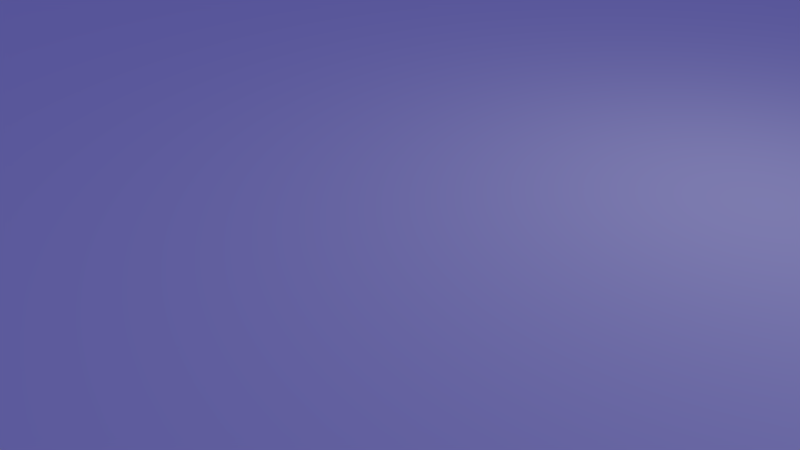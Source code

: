# Source: U_Cup.blend  (saved by Blender 2.76.0; exported with 4.5.12 LTS)
import bpy
from mathutils import Matrix  # noqa: F401  (used for matrix-valued properties, if any)

bpy.ops.wm.read_factory_settings(use_empty=True)
scene = bpy.context.scene
scene.name = 'Scene'

# ---- collections
col_collection_1 = bpy.data.collections.new('Collection 1'); scene.collection.children.link(col_collection_1)

# ---- world
world_world = bpy.data.worlds.new('World'); scene.world = world_world
world_world.color = (0.1131, 0.107, 0.3931)
world_world.use_sun_shadow = False
world_world.sun_shadow_jitter_overblur = 0.0
world_world.cycles.sampling_method = 'MANUAL'
world_world.cycles.sample_map_resolution = 256
world_world.light_settings.ao_factor = 0.4

# ---- cameras
cam_camera = bpy.data.cameras.new('Camera')
cam_camera.clip_end = 100.0
cam_camera.lens = 35.0
cam_camera.sensor_width = 32.0
cam_camera.sensor_height = 18.0
cam_camera.ortho_scale = 7.314
cam_camera.dof.focus_distance = 0.0
cam_camera.dof.aperture_fstop = 128.0

# ---- lights
light_lamp = bpy.data.lights.new('Lamp', 'POINT')
light_lamp.transmission_factor = 0.0
light_lamp.cutoff_distance = 30.0
light_lamp.energy = 100.0
light_lamp.shadow_buffer_clip_start = 1.001
light_lamp.shadow_soft_size = 0.1
light_lamp.shadow_maximum_resolution = 0.006
light_lamp.use_absolute_resolution = True
light_lamp.cycles.use_multiple_importance_sampling = False

# ---- meshes
me_cylinder_002 = bpy.data.meshes.new('Cylinder.002')
me_cylinder_002.from_pydata([(0.0, 1.0, -1.0), (0.0, 1.0, 1.0), (0.04907, 0.9988, -1.0), (0.04907, 0.9988, 1.0), (0.09802, 0.9952, -1.0), (0.09802, 0.9952, 1.0), (0.1467, 0.9892, -1.0), (0.1467, 0.9892, 1.0), (0.1951, 0.9808, -1.0), (0.1951, 0.9808, 1.0), (0.243, 0.97, -1.0), (0.243, 0.97, 1.0), (0.2903, 0.9569, -1.0), (0.2903, 0.9569, 1.0), (0.3369, 0.9415, -1.0), (0.3369, 0.9415, 1.0), (0.3827, 0.9239, -1.0), (0.3827, 0.9239, 1.0), (0.4276, 0.904, -1.0), (0.4276, 0.904, 1.0), (0.4714, 0.8819, -1.0), (0.4714, 0.8819, 1.0), (0.5141, 0.8577, -1.0), (0.5141, 0.8577, 1.0), (0.5556, 0.8315, -1.0), (0.5556, 0.8315, 1.0), (0.5957, 0.8032, -1.0), (0.5957, 0.8032, 1.0), (0.6344, 0.773, -1.0), (0.6344, 0.773, 1.0), (0.6716, 0.741, -1.0), (0.6716, 0.741, 1.0), (0.7071, 0.7071, -1.0), (0.7071, 0.7071, 1.0), (0.741, 0.6716, -1.0), (0.741, 0.6716, 1.0), (0.773, 0.6344, -1.0), (0.773, 0.6344, 1.0), (0.8032, 0.5957, -1.0), (0.8032, 0.5957, 1.0), (0.8315, 0.5556, -1.0), (0.8315, 0.5556, 1.0), (0.8577, 0.5141, -1.0), (0.8577, 0.5141, 1.0), (0.8819, 0.4714, -1.0), (0.8819, 0.4714, 1.0), (0.904, 0.4276, -1.0), (0.904, 0.4276, 1.0), (0.9239, 0.3827, -1.0), (0.9239, 0.3827, 1.0), (0.9415, 0.3369, -1.0), (0.9415, 0.3369, 1.0), (0.9569, 0.2903, -1.0), (0.9569, 0.2903, 1.0), (0.97, 0.243, -1.0), (0.97, 0.243, 1.0), (0.9808, 0.1951, -1.0), (0.9808, 0.1951, 1.0), (0.9892, 0.1467, -1.0), (0.9892, 0.1467, 1.0), (0.9952, 0.09802, -1.0), (0.9952, 0.09802, 1.0), (0.9988, 0.04907, -1.0), (0.9988, 0.04907, 1.0), (1.0, -4.013e-07, -1.0), (1.0, -4.013e-07, 1.0), (0.9988, -0.04907, -1.0), (0.9988, -0.04907, 1.0), (0.9952, -0.09802, -1.0), (0.9952, -0.09802, 1.0), (0.9892, -0.1467, -1.0), (0.9892, -0.1467, 1.0), (0.9808, -0.1951, -1.0), (0.9808, -0.1951, 1.0), (0.97, -0.243, -1.0), (0.97, -0.243, 1.0), (0.9569, -0.2903, -1.0), (0.9569, -0.2903, 1.0), (0.9415, -0.3369, -1.0), (0.9415, -0.3369, 1.0), (0.9239, -0.3827, -1.0), (0.9239, -0.3827, 1.0), (0.904, -0.4276, -1.0), (0.904, -0.4276, 1.0), (0.8819, -0.4714, -1.0), (0.8819, -0.4714, 1.0), (0.8577, -0.5141, -1.0), (0.8577, -0.5141, 1.0), (0.8315, -0.5556, -1.0), (0.8315, -0.5556, 1.0), (0.8032, -0.5957, -1.0), (0.8032, -0.5957, 1.0), (0.773, -0.6344, -1.0), (0.773, -0.6344, 1.0), (0.741, -0.6716, -1.0), (0.741, -0.6716, 1.0), (0.7071, -0.7071, -1.0), (0.7071, -0.7071, 1.0), (0.6716, -0.741, -1.0), (0.6716, -0.741, 1.0), (0.6344, -0.773, -1.0), (0.6344, -0.773, 1.0), (0.5957, -0.8032, -1.0), (0.5957, -0.8032, 1.0), (0.5556, -0.8315, -1.0), (0.5556, -0.8315, 1.0), (0.5141, -0.8577, -1.0), (0.5141, -0.8577, 1.0), (0.4714, -0.8819, -1.0), (0.4714, -0.8819, 1.0), (0.4276, -0.904, -1.0), (0.4276, -0.904, 1.0), (0.3827, -0.9239, -1.0), (0.3827, -0.9239, 1.0), (0.3369, -0.9415, -1.0), (0.3369, -0.9415, 1.0), (0.2903, -0.9569, -1.0), (0.2903, -0.9569, 1.0), (0.243, -0.97, -1.0), (0.243, -0.97, 1.0), (0.1951, -0.9808, -1.0), (0.1951, -0.9808, 1.0), (0.1467, -0.9892, -1.0), (0.1467, -0.9892, 1.0), (0.09802, -0.9952, -1.0), (0.09802, -0.9952, 1.0), (0.04907, -0.9988, -1.0), (0.04907, -0.9988, 1.0), (1.82e-06, -1.0, -1.0), (1.82e-06, -1.0, 1.0), (-0.04907, -0.9988, -1.0), (-0.04907, -0.9988, 1.0), (-0.09802, -0.9952, -1.0), (-0.09802, -0.9952, 1.0), (-0.1467, -0.9892, -1.0), (-0.1467, -0.9892, 1.0), (-0.1951, -0.9808, -1.0), (-0.1951, -0.9808, 1.0), (-0.243, -0.97, -1.0), (-0.243, -0.97, 1.0), (-0.2903, -0.9569, -1.0), (-0.2903, -0.9569, 1.0), (-0.3369, -0.9415, -1.0), (-0.3369, -0.9415, 1.0), (-0.3827, -0.9239, -1.0), (-0.3827, -0.9239, 1.0), (-0.4276, -0.904, -1.0), (-0.4276, -0.904, 1.0), (-0.4714, -0.8819, -1.0), (-0.4714, -0.8819, 1.0), (-0.5141, -0.8577, -1.0), (-0.5141, -0.8577, 1.0), (-0.5556, -0.8315, -1.0), (-0.5556, -0.8315, 1.0), (-0.5957, -0.8032, -1.0), (-0.5957, -0.8032, 1.0), (-0.6344, -0.773, -1.0), (-0.6344, -0.773, 1.0), (-0.6716, -0.741, -1.0), (-0.6716, -0.741, 1.0), (-0.7071, -0.7071, -1.0), (-0.7071, -0.7071, 1.0), (-0.7409, -0.6716, -1.0), (-0.7409, -0.6716, 1.0), (-0.773, -0.6344, -1.0), (-0.773, -0.6344, 1.0), (-0.8032, -0.5957, -1.0), (-0.8032, -0.5957, 1.0), (-0.8315, -0.5556, -1.0), (-0.8315, -0.5556, 1.0), (-0.8577, -0.5141, -1.0), (-0.8577, -0.5141, 1.0), (-0.8819, -0.4714, -1.0), (-0.8819, -0.4714, 1.0), (-0.904, -0.4276, -1.0), (-0.904, -0.4276, 1.0), (-0.9239, -0.3827, -1.0), (-0.9239, -0.3827, 1.0), (-0.9415, -0.3369, -1.0), (-0.9415, -0.3369, 1.0), (-0.9569, -0.2903, -1.0), (-0.9569, -0.2903, 1.0), (-0.97, -0.243, -1.0), (-0.97, -0.243, 1.0), (-0.9808, -0.1951, -1.0), (-0.9808, -0.1951, 1.0), (-0.9892, -0.1467, -1.0), (-0.9892, -0.1467, 1.0), (-0.9952, -0.09802, -1.0), (-0.9952, -0.09802, 1.0), (-0.9988, -0.04907, -1.0), (-0.9988, -0.04907, 1.0), (-1.0, -1.419e-06, -1.0), (-1.0, -1.419e-06, 1.0), (-0.9988, 0.04907, -1.0), (-0.9988, 0.04907, 1.0), (-0.9952, 0.09802, -1.0), (-0.9952, 0.09802, 1.0), (-0.9892, 0.1467, -1.0), (-0.9892, 0.1467, 1.0), (-0.9808, 0.1951, -1.0), (-0.9808, 0.1951, 1.0), (-0.97, 0.243, -1.0), (-0.97, 0.243, 1.0), (-0.9569, 0.2903, -1.0), (-0.9569, 0.2903, 1.0), (-0.9415, 0.3369, -1.0), (-0.9415, 0.3369, 1.0), (-0.9239, 0.3827, -1.0), (-0.9239, 0.3827, 1.0), (-0.904, 0.4276, -1.0), (-0.904, 0.4276, 1.0), (-0.8819, 0.4714, -1.0), (-0.8819, 0.4714, 1.0), (-0.8577, 0.5141, -1.0), (-0.8577, 0.5141, 1.0), (-0.8315, 0.5556, -1.0), (-0.8315, 0.5556, 1.0), (-0.8032, 0.5957, -1.0), (-0.8032, 0.5957, 1.0), (-0.773, 0.6344, -1.0), (-0.773, 0.6344, 1.0), (-0.741, 0.6716, -1.0), (-0.741, 0.6716, 1.0), (-0.7071, 0.7071, -1.0), (-0.7071, 0.7071, 1.0), (-0.6716, 0.741, -1.0), (-0.6716, 0.741, 1.0), (-0.6344, 0.773, -1.0), (-0.6344, 0.773, 1.0), (-0.5957, 0.8032, -1.0), (-0.5957, 0.8032, 1.0), (-0.5556, 0.8315, -1.0), (-0.5556, 0.8315, 1.0), (-0.5141, 0.8577, -1.0), (-0.5141, 0.8577, 1.0), (-0.4714, 0.8819, -1.0), (-0.4714, 0.8819, 1.0), (-0.4276, 0.904, -1.0), (-0.4276, 0.904, 1.0), (-0.3827, 0.9239, -1.0), (-0.3827, 0.9239, 1.0), (-0.3369, 0.9415, -1.0), (-0.3369, 0.9415, 1.0), (-0.2903, 0.9569, -1.0), (-0.2903, 0.9569, 1.0), (-0.243, 0.97, -1.0), (-0.243, 0.97, 1.0), (-0.1951, 0.9808, -1.0), (-0.1951, 0.9808, 1.0), (-0.1467, 0.9892, -1.0), (-0.1467, 0.9892, 1.0), (-0.09801, 0.9952, -1.0), (-0.09801, 0.9952, 1.0), (-0.04906, 0.9988, -1.0), (-0.04906, 0.9988, 1.0)], [], [(0, 1, 3, 2), (2, 3, 5, 4), (4, 5, 7, 6), (6, 7, 9, 8), (8, 9, 11, 10), (10, 11, 13, 12), (12, 13, 15, 14), (14, 15, 17, 16), (16, 17, 19, 18), (18, 19, 21, 20), (20, 21, 23, 22), (22, 23, 25, 24), (24, 25, 27, 26), (26, 27, 29, 28), (28, 29, 31, 30), (30, 31, 33, 32), (32, 33, 35, 34), (34, 35, 37, 36), (36, 37, 39, 38), (38, 39, 41, 40), (40, 41, 43, 42), (42, 43, 45, 44), (44, 45, 47, 46), (46, 47, 49, 48), (48, 49, 51, 50), (50, 51, 53, 52), (52, 53, 55, 54), (54, 55, 57, 56), (56, 57, 59, 58), (58, 59, 61, 60), (60, 61, 63, 62), (62, 63, 65, 64), (64, 65, 67, 66), (66, 67, 69, 68), (68, 69, 71, 70), (70, 71, 73, 72), (72, 73, 75, 74), (74, 75, 77, 76), (76, 77, 79, 78), (78, 79, 81, 80), (80, 81, 83, 82), (82, 83, 85, 84), (84, 85, 87, 86), (86, 87, 89, 88), (88, 89, 91, 90), (90, 91, 93, 92), (92, 93, 95, 94), (94, 95, 97, 96), (96, 97, 99, 98), (98, 99, 101, 100), (100, 101, 103, 102), (102, 103, 105, 104), (104, 105, 107, 106), (106, 107, 109, 108), (108, 109, 111, 110), (110, 111, 113, 112), (112, 113, 115, 114), (114, 115, 117, 116), (116, 117, 119, 118), (118, 119, 121, 120), (120, 121, 123, 122), (122, 123, 125, 124), (124, 125, 127, 126), (126, 127, 129, 128), (128, 129, 131, 130), (130, 131, 133, 132), (132, 133, 135, 134), (134, 135, 137, 136), (136, 137, 139, 138), (138, 139, 141, 140), (140, 141, 143, 142), (142, 143, 145, 144), (144, 145, 147, 146), (146, 147, 149, 148), (148, 149, 151, 150), (150, 151, 153, 152), (152, 153, 155, 154), (154, 155, 157, 156), (156, 157, 159, 158), (158, 159, 161, 160), (160, 161, 163, 162), (162, 163, 165, 164), (164, 165, 167, 166), (166, 167, 169, 168), (168, 169, 171, 170), (170, 171, 173, 172), (172, 173, 175, 174), (174, 175, 177, 176), (176, 177, 179, 178), (178, 179, 181, 180), (180, 181, 183, 182), (182, 183, 185, 184), (184, 185, 187, 186), (186, 187, 189, 188), (188, 189, 191, 190), (190, 191, 193, 192), (192, 193, 195, 194), (194, 195, 197, 196), (196, 197, 199, 198), (198, 199, 201, 200), (200, 201, 203, 202), (202, 203, 205, 204), (204, 205, 207, 206), (206, 207, 209, 208), (208, 209, 211, 210), (210, 211, 213, 212), (212, 213, 215, 214), (214, 215, 217, 216), (216, 217, 219, 218), (218, 219, 221, 220), (220, 221, 223, 222), (222, 223, 225, 224), (224, 225, 227, 226), (226, 227, 229, 228), (228, 229, 231, 230), (230, 231, 233, 232), (232, 233, 235, 234), (234, 235, 237, 236), (236, 237, 239, 238), (238, 239, 241, 240), (240, 241, 243, 242), (242, 243, 245, 244), (244, 245, 247, 246), (246, 247, 249, 248), (248, 249, 251, 250), (250, 251, 253, 252), (3, 1, 255, 253, 251, 249, 247, 245, 243, 241, 239, 237, 235, 233, 231, 229, 227, 225, 223, 221, 219, 217, 215, 213, 211, 209, 207, 205, 203, 201, 199, 197, 195, 193, 191, 189, 187, 185, 183, 181, 179, 177, 175, 173, 171, 169, 167, 165, 163, 161, 159, 157, 155, 153, 151, 149, 147, 145, 143, 141, 139, 137, 135, 133, 131, 129, 127, 125, 123, 121, 119, 117, 115, 113, 111, 109, 107, 105, 103, 101, 99, 97, 95, 93, 91, 89, 87, 85, 83, 81, 79, 77, 75, 73, 71, 69, 67, 65, 63, 61, 59, 57, 55, 53, 51, 49, 47, 45, 43, 41, 39, 37, 35, 33, 31, 29, 27, 25, 23, 21, 19, 17, 15, 13, 11, 9, 7, 5), (254, 255, 1, 0), (252, 253, 255, 254), (0, 2, 4, 6, 8, 10, 12, 14, 16, 18, 20, 22, 24, 26, 28, 30, 32, 34, 36, 38, 40, 42, 44, 46, 48, 50, 52, 54, 56, 58, 60, 62, 64, 66, 68, 70, 72, 74, 76, 78, 80, 82, 84, 86, 88, 90, 92, 94, 96, 98, 100, 102, 104, 106, 108, 110, 112, 114, 116, 118, 120, 122, 124, 126, 128, 130, 132, 134, 136, 138, 140, 142, 144, 146, 148, 150, 152, 154, 156, 158, 160, 162, 164, 166, 168, 170, 172, 174, 176, 178, 180, 182, 184, 186, 188, 190, 192, 194, 196, 198, 200, 202, 204, 206, 208, 210, 212, 214, 216, 218, 220, 222, 224, 226, 228, 230, 232, 234, 236, 238, 240, 242, 244, 246, 248, 250, 252, 254)])
me_cylinder_002.use_remesh_preserve_volume = False
me_cylinder_002.use_remesh_preserve_attributes = False
me_cylinder_002.use_mirror_vertex_groups = False
me_cylinder_002.update()
me_cylinder_001 = bpy.data.meshes.new('Cylinder.001')
me_cylinder_001.from_pydata([(1.0, -4.013e-07, -1.0), (0.9988, -0.04907, -1.0), (0.9952, -0.09802, -1.0), (0.9892, -0.1467, -1.0), (0.9808, -0.1951, -1.0), (0.97, -0.243, -1.0), (0.9569, -0.2903, -1.0), (0.9415, -0.3369, -1.0), (0.9239, -0.3827, -1.0), (0.904, -0.4276, -1.0), (0.8819, -0.4714, -1.0), (0.8577, -0.5141, -1.0), (0.8315, -0.5556, -1.0), (0.8032, -0.5957, -1.0), (0.773, -0.6344, -1.0), (0.741, -0.6716, -1.0), (0.7071, -0.7071, -1.0), (0.6716, -0.741, -1.0), (0.6344, -0.773, -1.0), (0.5957, -0.8032, -1.0), (0.5556, -0.8315, -1.0), (0.5141, -0.8577, -1.0), (0.4714, -0.8819, -1.0), (0.4276, -0.904, -1.0), (0.3827, -0.9239, -1.0), (0.3369, -0.9415, -1.0), (0.2903, -0.9569, -1.0), (0.243, -0.97, -1.0), (0.1951, -0.9808, -1.0), (0.1467, -0.9892, -1.0), (0.09802, -0.9952, -1.0), (0.04907, -0.9988, -1.0), (1.82e-06, -1.0, -1.0), (-0.04907, -0.9988, -1.0), (-0.09802, -0.9952, -1.0), (-0.1467, -0.9892, -1.0), (-0.1951, -0.9808, -1.0), (-0.243, -0.97, -1.0), (-0.2903, -0.9569, -1.0), (-0.3369, -0.9415, -1.0), (-0.3827, -0.9239, -1.0), (-0.4276, -0.904, -1.0), (-0.4714, -0.8819, -1.0), (-0.5141, -0.8577, -1.0), (-0.5556, -0.8315, -1.0), (-0.5957, -0.8032, -1.0), (-0.6344, -0.773, -1.0), (-0.6716, -0.741, -1.0), (-0.7071, -0.7071, -1.0), (-0.7409, -0.6716, -1.0), (-0.773, -0.6344, -1.0), (-0.8032, -0.5957, -1.0), (-0.8315, -0.5556, -1.0), (-0.8577, -0.5141, -1.0), (-0.8819, -0.4714, -1.0), (-0.904, -0.4276, -1.0), (-0.9239, -0.3827, -1.0), (-0.9415, -0.3369, -1.0), (-0.9569, -0.2903, -1.0), (-0.97, -0.243, -1.0), (-0.9808, -0.1951, -1.0), (-0.9892, -0.1467, -1.0), (-0.9952, -0.09802, -1.0), (-0.9988, -0.04907, -1.0), (-1.0, -1.419e-06, -1.0), (-0.97, -1.376e-06, -1.0), (-0.9688, -0.0476, -1.0), (-0.9653, -0.09508, -1.0), (-0.9595, -0.1423, -1.0), (-0.9514, -0.1892, -1.0), (-0.9409, -0.2357, -1.0), (-0.9282, -0.2816, -1.0), (-0.9133, -0.3268, -1.0), (-0.8962, -0.3712, -1.0), (-0.8769, -0.4147, -1.0), (-0.8555, -0.4573, -1.0), (-0.832, -0.4987, -1.0), (-0.8065, -0.5389, -1.0), (-0.7791, -0.5778, -1.0), (-0.7498, -0.6154, -1.0), (-0.7187, -0.6514, -1.0), (-0.6859, -0.6859, -1.0), (-0.6514, -0.7187, -1.0), (-0.6154, -0.7498, -1.0), (-0.5778, -0.7791, -1.0), (-0.5389, -0.8065, -1.0), (-0.4987, -0.832, -1.0), (-0.4573, -0.8555, -1.0), (-0.4147, -0.8769, -1.0), (-0.3712, -0.8962, -1.0), (-0.3268, -0.9133, -1.0), (-0.2816, -0.9282, -1.0), (-0.2357, -0.9409, -1.0), (-0.1892, -0.9514, -1.0), (-0.1423, -0.9595, -1.0), (-0.09507, -0.9653, -1.0), (-0.04759, -0.9688, -1.0), (1.765e-06, -0.97, -1.0), (0.0476, -0.9688, -1.0), (0.09508, -0.9653, -1.0), (0.1423, -0.9595, -1.0), (0.1892, -0.9514, -1.0), (0.2357, -0.9409, -1.0), (0.2816, -0.9282, -1.0), (0.3268, -0.9133, -1.0), (0.3712, -0.8962, -1.0), (0.4147, -0.8769, -1.0), (0.4573, -0.8555, -1.0), (0.4987, -0.832, -1.0), (0.5389, -0.8065, -1.0), (0.5778, -0.7791, -1.0), (0.6154, -0.7498, -1.0), (0.6514, -0.7187, -1.0), (0.6859, -0.6859, -1.0), (0.7187, -0.6514, -1.0), (0.7498, -0.6154, -1.0), (0.7791, -0.5778, -1.0), (0.8065, -0.5389, -1.0), (0.832, -0.4987, -1.0), (0.8555, -0.4573, -1.0), (0.8769, -0.4147, -1.0), (0.8962, -0.3712, -1.0), (0.9133, -0.3268, -1.0), (0.9282, -0.2816, -1.0), (0.9409, -0.2357, -1.0), (0.9514, -0.1892, -1.0), (0.9595, -0.1423, -1.0), (0.9653, -0.09508, -1.0), (0.9688, -0.0476, -1.0), (0.97, -3.893e-07, -1.0), (1.82e-06, -1.0, 1.0), (1.765e-06, -0.97, 1.0), (-0.04759, -0.9688, 1.0), (-0.09507, -0.9653, 1.0), (-0.1423, -0.9595, 1.0), (-0.1892, -0.9514, 1.0), (-0.2357, -0.9409, 1.0), (-0.2816, -0.9282, 1.0), (-0.3268, -0.9133, 1.0), (-0.3712, -0.8962, 1.0), (-0.4147, -0.8769, 1.0), (-0.4573, -0.8555, 1.0), (-0.4987, -0.832, 1.0), (-0.5389, -0.8065, 1.0), (-0.5778, -0.7791, 1.0), (-0.6154, -0.7498, 1.0), (-0.6514, -0.7187, 1.0), (-0.6859, -0.6859, 1.0), (-0.7187, -0.6514, 1.0), (-0.7498, -0.6154, 1.0), (-0.7791, -0.5778, 1.0), (-0.8065, -0.5389, 1.0), (-0.832, -0.4987, 1.0), (-0.8555, -0.4573, 1.0), (-0.8769, -0.4147, 1.0), (-0.8962, -0.3712, 1.0), (-0.9133, -0.3268, 1.0), (-0.9282, -0.2816, 1.0), (-0.9409, -0.2357, 1.0), (-0.9514, -0.1892, 1.0), (-0.9595, -0.1423, 1.0), (-0.9653, -0.09508, 1.0), (-0.9688, -0.0476, 1.0), (-0.97, -1.376e-06, 1.0), (-1.0, -1.419e-06, 1.0), (-0.9988, -0.04907, 1.0), (-0.9952, -0.09802, 1.0), (-0.9892, -0.1467, 1.0), (-0.9808, -0.1951, 1.0), (-0.97, -0.243, 1.0), (-0.9569, -0.2903, 1.0), (-0.9415, -0.3369, 1.0), (-0.9239, -0.3827, 1.0), (-0.904, -0.4276, 1.0), (-0.8819, -0.4714, 1.0), (-0.8577, -0.5141, 1.0), (-0.8315, -0.5556, 1.0), (-0.8032, -0.5957, 1.0), (-0.773, -0.6344, 1.0), (-0.7409, -0.6716, 1.0), (-0.7071, -0.7071, 1.0), (-0.6716, -0.741, 1.0), (-0.6344, -0.773, 1.0), (-0.5957, -0.8032, 1.0), (-0.5556, -0.8315, 1.0), (-0.5141, -0.8577, 1.0), (-0.4714, -0.8819, 1.0), (-0.4276, -0.904, 1.0), (-0.3827, -0.9239, 1.0), (-0.3369, -0.9415, 1.0), (-0.2903, -0.9569, 1.0), (-0.243, -0.97, 1.0), (-0.1951, -0.9808, 1.0), (-0.1467, -0.9892, 1.0), (-0.09802, -0.9952, 1.0), (-0.04907, -0.9988, 1.0), (0.97, -3.893e-07, 1.0), (0.9688, -0.0476, 1.0), (0.9653, -0.09508, 1.0), (0.9595, -0.1423, 1.0), (0.9514, -0.1892, 1.0), (0.9409, -0.2357, 1.0), (0.9282, -0.2816, 1.0), (0.9133, -0.3268, 1.0), (0.8962, -0.3712, 1.0), (0.8769, -0.4147, 1.0), (0.8555, -0.4573, 1.0), (0.832, -0.4987, 1.0), (0.8065, -0.5389, 1.0), (0.7791, -0.5778, 1.0), (0.7498, -0.6154, 1.0), (0.7187, -0.6514, 1.0), (0.6859, -0.6859, 1.0), (0.6514, -0.7187, 1.0), (0.6154, -0.7498, 1.0), (0.5778, -0.7791, 1.0), (0.5389, -0.8065, 1.0), (0.4987, -0.832, 1.0), (0.4573, -0.8555, 1.0), (0.4147, -0.8769, 1.0), (0.3712, -0.8962, 1.0), (0.3268, -0.9133, 1.0), (0.2816, -0.9282, 1.0), (0.2357, -0.9409, 1.0), (0.1892, -0.9514, 1.0), (0.1423, -0.9595, 1.0), (0.09508, -0.9653, 1.0), (0.0476, -0.9688, 1.0), (0.04907, -0.9988, 1.0), (0.09802, -0.9952, 1.0), (0.1467, -0.9892, 1.0), (0.1951, -0.9808, 1.0), (0.243, -0.97, 1.0), (0.2903, -0.9569, 1.0), (0.3369, -0.9415, 1.0), (0.3827, -0.9239, 1.0), (0.4276, -0.904, 1.0), (0.4714, -0.8819, 1.0), (0.5141, -0.8577, 1.0), (0.5556, -0.8315, 1.0), (0.5957, -0.8032, 1.0), (0.6344, -0.773, 1.0), (0.6716, -0.741, 1.0), (0.7071, -0.7071, 1.0), (0.741, -0.6716, 1.0), (0.773, -0.6344, 1.0), (0.8032, -0.5957, 1.0), (0.8315, -0.5556, 1.0), (0.8577, -0.5141, 1.0), (0.8819, -0.4714, 1.0), (0.904, -0.4276, 1.0), (0.9239, -0.3827, 1.0), (0.9415, -0.3369, 1.0), (0.9569, -0.2903, 1.0), (0.97, -0.243, 1.0), (0.9808, -0.1951, 1.0), (0.9892, -0.1467, 1.0), (0.9952, -0.09802, 1.0), (0.9988, -0.04907, 1.0), (1.0, -4.013e-07, 1.0), (-0.97, 0.6873, -1.0), (-1.0, 0.6873, -1.0), (1.0, 0.6873, 1.0), (1.0, 0.6873, -1.0), (-1.0, 0.6873, 1.0), (-0.97, 0.6873, 1.0), (0.97, 0.6873, 1.0), (0.97, 0.6873, -1.0)], [], [(129, 0, 1, 2, 3, 4, 5, 6, 7, 8, 9, 10, 11, 12, 13, 14, 15, 16, 17, 18, 19, 20, 21, 22, 23, 24, 25, 26, 27, 28, 29, 30, 31, 32, 33, 34, 35, 36, 37, 38, 39, 40, 41, 42, 43, 44, 45, 46, 47, 48, 49, 50, 51, 52, 53, 54, 55, 56, 57, 58, 59, 60, 61, 62, 63, 64, 65, 66, 67, 68, 69, 70, 71, 72, 73, 74, 75, 76, 77, 78, 79, 80, 81, 82, 83, 84, 85, 86, 87, 88, 89, 90, 91, 92, 93, 94, 95, 96, 97, 98, 99, 100, 101, 102, 103, 104, 105, 106, 107, 108, 109, 110, 111, 112, 113, 114, 115, 116, 117, 118, 119, 120, 121, 122, 123, 124, 125, 126, 127, 128), (259, 0, 263, 262), (259, 196, 197, 198, 199, 200, 201, 202, 203, 204, 205, 206, 207, 208, 209, 210, 211, 212, 213, 214, 215, 216, 217, 218, 219, 220, 221, 222, 223, 224, 225, 226, 227, 131, 130, 228, 229, 230, 231, 232, 233, 234, 235, 236, 237, 238, 239, 240, 241, 242, 243, 244, 245, 246, 247, 248, 249, 250, 251, 252, 253, 254, 255, 256, 257, 258), (0, 259, 258, 1), (1, 258, 257, 2), (2, 257, 256, 3), (3, 256, 255, 4), (4, 255, 254, 5), (5, 254, 253, 6), (6, 253, 252, 7), (7, 252, 251, 8), (8, 251, 250, 9), (9, 250, 249, 10), (10, 249, 248, 11), (11, 248, 247, 12), (12, 247, 246, 13), (13, 246, 245, 14), (14, 245, 244, 15), (15, 244, 243, 16), (16, 243, 242, 17), (17, 242, 241, 18), (18, 241, 240, 19), (19, 240, 239, 20), (20, 239, 238, 21), (21, 238, 237, 22), (22, 237, 236, 23), (23, 236, 235, 24), (24, 235, 234, 25), (25, 234, 233, 26), (26, 233, 232, 27), (27, 232, 231, 28), (28, 231, 230, 29), (29, 230, 229, 30), (30, 229, 228, 31), (31, 228, 130, 32), (32, 130, 195, 33), (33, 195, 194, 34), (34, 194, 193, 35), (35, 193, 192, 36), (36, 192, 191, 37), (37, 191, 190, 38), (38, 190, 189, 39), (39, 189, 188, 40), (40, 188, 187, 41), (41, 187, 186, 42), (42, 186, 185, 43), (43, 185, 184, 44), (44, 184, 183, 45), (45, 183, 182, 46), (46, 182, 181, 47), (47, 181, 180, 48), (48, 180, 179, 49), (49, 179, 178, 50), (50, 178, 177, 51), (51, 177, 176, 52), (52, 176, 175, 53), (53, 175, 174, 54), (54, 174, 173, 55), (55, 173, 172, 56), (56, 172, 171, 57), (57, 171, 170, 58), (58, 170, 169, 59), (59, 169, 168, 60), (60, 168, 167, 61), (61, 167, 166, 62), (62, 166, 165, 63), (63, 165, 164, 64), (129, 128, 197, 196), (66, 65, 163, 162), (128, 127, 198, 197), (67, 66, 162, 161), (127, 126, 199, 198), (68, 67, 161, 160), (126, 125, 200, 199), (69, 68, 160, 159), (125, 124, 201, 200), (70, 69, 159, 158), (124, 123, 202, 201), (71, 70, 158, 157), (123, 122, 203, 202), (72, 71, 157, 156), (122, 121, 204, 203), (73, 72, 156, 155), (121, 120, 205, 204), (74, 73, 155, 154), (120, 119, 206, 205), (75, 74, 154, 153), (119, 118, 207, 206), (76, 75, 153, 152), (118, 117, 208, 207), (77, 76, 152, 151), (117, 116, 209, 208), (78, 77, 151, 150), (116, 115, 210, 209), (79, 78, 150, 149), (115, 114, 211, 210), (80, 79, 149, 148), (114, 113, 212, 211), (81, 80, 148, 147), (113, 112, 213, 212), (82, 81, 147, 146), (112, 111, 214, 213), (83, 82, 146, 145), (111, 110, 215, 214), (84, 83, 145, 144), (110, 109, 216, 215), (85, 84, 144, 143), (109, 108, 217, 216), (86, 85, 143, 142), (108, 107, 218, 217), (87, 86, 142, 141), (107, 106, 219, 218), (88, 87, 141, 140), (106, 105, 220, 219), (89, 88, 140, 139), (105, 104, 221, 220), (90, 89, 139, 138), (104, 103, 222, 221), (91, 90, 138, 137), (103, 102, 223, 222), (92, 91, 137, 136), (102, 101, 224, 223), (93, 92, 136, 135), (101, 100, 225, 224), (94, 93, 135, 134), (100, 99, 226, 225), (95, 94, 134, 133), (99, 98, 227, 226), (96, 95, 133, 132), (98, 97, 131, 227), (97, 96, 132, 131), (130, 131, 132, 133, 134, 135, 136, 137, 138, 139, 140, 141, 142, 143, 144, 145, 146, 147, 148, 149, 150, 151, 152, 153, 154, 155, 156, 157, 158, 159, 160, 161, 162, 163, 164, 165, 166, 167, 168, 169, 170, 171, 172, 173, 174, 175, 176, 177, 178, 179, 180, 181, 182, 183, 184, 185, 186, 187, 188, 189, 190, 191, 192, 193, 194, 195), (129, 196, 266, 267), (261, 264, 265, 260), (263, 267, 266, 262), (64, 164, 264, 261), (196, 259, 262, 266), (65, 64, 261, 260), (163, 65, 260, 265), (0, 129, 267, 263), (164, 163, 265, 264)])
me_cylinder_001.use_remesh_preserve_volume = False
me_cylinder_001.use_remesh_preserve_attributes = False
me_cylinder_001.use_mirror_vertex_groups = False
me_cylinder_001.update()
me_cylinder = bpy.data.meshes.new('Cylinder')
me_cylinder.from_pydata([(0.0, 1.0, -1.0), (0.0, 1.0, 1.0), (0.04907, 0.9988, 1.0), (0.04907, 0.9988, -1.0), (0.9569, 0.2903, -1.0), (0.97, 0.243, -1.0), (0.9808, 0.1951, -1.0), (0.9892, 0.1467, -1.0), (0.9952, 0.09802, -1.0), (0.9988, 0.04907, -1.0), (1.0, -4.013e-07, -1.0), (0.9988, -0.04907, -1.0), (0.9952, -0.09802, -1.0), (0.9892, -0.1467, -1.0), (0.9808, -0.1951, -1.0), (0.97, -0.243, -1.0), (0.9569, -0.2903, -1.0), (0.9415, -0.3369, -1.0), (0.9239, -0.3827, -1.0), (0.904, -0.4276, -1.0), (0.8819, -0.4714, -1.0), (0.8577, -0.5141, -1.0), (0.8315, -0.5556, -1.0), (0.8032, -0.5957, -1.0), (0.773, -0.6344, -1.0), (0.741, -0.6716, -1.0), (0.7071, -0.7071, -1.0), (0.6716, -0.741, -1.0), (0.6344, -0.773, -1.0), (0.5957, -0.8032, -1.0), (0.5556, -0.8315, -1.0), (0.5141, -0.8577, -1.0), (0.4714, -0.8819, -1.0), (0.4276, -0.904, -1.0), (0.3827, -0.9239, -1.0), (0.3369, -0.9415, -1.0), (0.2903, -0.9569, -1.0), (0.243, -0.97, -1.0), (0.1951, -0.9808, -1.0), (0.1467, -0.9892, -1.0), (0.09802, -0.9952, -1.0), (0.04907, -0.9988, -1.0), (1.82e-06, -1.0, -1.0), (-0.04907, -0.9988, -1.0), (-0.09802, -0.9952, -1.0), (-0.1467, -0.9892, -1.0), (-0.1951, -0.9808, -1.0), (-0.243, -0.97, -1.0), (-0.2903, -0.9569, -1.0), (-0.3369, -0.9415, -1.0), (-0.3827, -0.9239, -1.0), (-0.4276, -0.904, -1.0), (-0.4714, -0.8819, -1.0), (-0.5141, -0.8577, -1.0), (-0.5556, -0.8315, -1.0), (-0.5957, -0.8032, -1.0), (-0.6344, -0.773, -1.0), (-0.6716, -0.741, -1.0), (-0.7071, -0.7071, -1.0), (-0.7409, -0.6716, -1.0), (-0.773, -0.6344, -1.0), (-0.8032, -0.5957, -1.0), (-0.8315, -0.5556, -1.0), (-0.8577, -0.5141, -1.0), (-0.8819, -0.4714, -1.0), (-0.904, -0.4276, -1.0), (-0.9239, -0.3827, -1.0), (-0.9415, -0.3369, -1.0), (-0.9569, -0.2903, -1.0), (-0.97, -0.243, -1.0), (-0.9808, -0.1951, -1.0), (-0.9892, -0.1467, -1.0), (-0.9952, -0.09802, -1.0), (-0.9988, -0.04907, -1.0), (-1.0, -1.419e-06, -1.0), (-0.963, -1.366e-06, -1.0), (-0.9618, -0.04725, -1.0), (-0.9584, -0.09439, -1.0), (-0.9526, -0.1413, -1.0), (-0.9445, -0.1879, -1.0), (-0.9341, -0.234, -1.0), (-0.9215, -0.2795, -1.0), (-0.9067, -0.3244, -1.0), (-0.8897, -0.3685, -1.0), (-0.8705, -0.4117, -1.0), (-0.8493, -0.454, -1.0), (-0.826, -0.4951, -1.0), (-0.8007, -0.535, -1.0), (-0.7735, -0.5737, -1.0), (-0.7444, -0.6109, -1.0), (-0.7135, -0.6467, -1.0), (-0.6809, -0.6809, -1.0), (-0.6467, -0.7135, -1.0), (-0.6109, -0.7444, -1.0), (-0.5737, -0.7735, -1.0), (-0.535, -0.8007, -1.0), (-0.4951, -0.826, -1.0), (-0.454, -0.8493, -1.0), (-0.4117, -0.8705, -1.0), (-0.3685, -0.8897, -1.0), (-0.3244, -0.9067, -1.0), (-0.2795, -0.9215, -1.0), (-0.234, -0.9341, -1.0), (-0.1879, -0.9445, -1.0), (-0.1413, -0.9526, -1.0), (-0.09439, -0.9584, -1.0), (-0.04725, -0.9618, -1.0), (1.753e-06, -0.963, -1.0), (0.04725, -0.9618, -1.0), (0.09439, -0.9584, -1.0), (0.1413, -0.9526, -1.0), (0.1879, -0.9445, -1.0), (0.234, -0.9341, -1.0), (0.2795, -0.9215, -1.0), (0.3244, -0.9067, -1.0), (0.3685, -0.8897, -1.0), (0.4117, -0.8705, -1.0), (0.454, -0.8493, -1.0), (0.4951, -0.826, -1.0), (0.535, -0.8007, -1.0), (0.5737, -0.7735, -1.0), (0.6109, -0.7444, -1.0), (0.6467, -0.7135, -1.0), (0.6809, -0.6809, -1.0), (0.7135, -0.6467, -1.0), (0.7444, -0.6109, -1.0), (0.7735, -0.5737, -1.0), (0.8007, -0.535, -1.0), (0.826, -0.4951, -1.0), (0.8493, -0.454, -1.0), (0.8705, -0.4117, -1.0), (0.8897, -0.3685, -1.0), (0.9067, -0.3244, -1.0), (0.9215, -0.2795, -1.0), (0.9341, -0.234, -1.0), (0.9445, -0.1879, -1.0), (0.9526, -0.1413, -1.0), (0.9584, -0.09439, -1.0), (0.9618, -0.04725, -1.0), (0.963, -3.865e-07, -1.0), (0.09802, 0.9952, -1.0), (0.1467, 0.9892, -1.0), (0.1951, 0.9808, -1.0), (0.243, 0.97, -1.0), (0.2903, 0.9569, -1.0), (0.3369, 0.9415, -1.0), (0.3827, 0.9239, -1.0), (0.4276, 0.904, -1.0), (0.4714, 0.8819, -1.0), (0.5141, 0.8577, -1.0), (0.5556, 0.8315, -1.0), (0.5957, 0.8032, -1.0), (0.6344, 0.773, -1.0), (0.6716, 0.741, -1.0), (0.7071, 0.7071, -1.0), (0.741, 0.6716, -1.0), (0.773, 0.6344, -1.0), (0.8032, 0.5957, -1.0), (0.8315, 0.5556, -1.0), (0.8577, 0.5141, -1.0), (0.8819, 0.4714, -1.0), (0.904, 0.4276, -1.0), (0.9239, 0.3827, -1.0), (0.9415, 0.3369, -1.0), (0.9618, 0.04725, -1.0), (0.9584, 0.09439, -1.0), (0.9526, 0.1413, -1.0), (0.9445, 0.1879, -1.0), (0.9341, 0.234, -1.0), (0.9215, 0.2795, -1.0), (0.9067, 0.3244, -1.0), (0.8897, 0.3685, -1.0), (0.8705, 0.4117, -1.0), (0.8493, 0.454, -1.0), (0.826, 0.4951, -1.0), (0.8007, 0.535, -1.0), (0.7735, 0.5737, -1.0), (0.7444, 0.6109, -1.0), (0.7135, 0.6467, -1.0), (0.6809, 0.6809, -1.0), (0.6467, 0.7135, -1.0), (0.6109, 0.7444, -1.0), (0.5737, 0.7735, -1.0), (0.535, 0.8007, -1.0), (0.4951, 0.826, -1.0), (0.454, 0.8493, -1.0), (0.4117, 0.8705, -1.0), (0.3685, 0.8897, -1.0), (0.3244, 0.9067, -1.0), (0.2795, 0.9215, -1.0), (0.234, 0.9341, -1.0), (0.1879, 0.9445, -1.0), (0.1413, 0.9526, -1.0), (0.09439, 0.9584, -1.0), (0.04725, 0.9618, -1.0), (0.0, 0.963, -1.0), (-0.04725, 0.9618, -1.0), (-0.09439, 0.9584, -1.0), (-0.1413, 0.9526, -1.0), (-0.1879, 0.9445, -1.0), (-0.234, 0.9341, -1.0), (-0.2795, 0.9215, -1.0), (-0.3244, 0.9067, -1.0), (-0.3685, 0.8897, -1.0), (-0.4117, 0.8705, -1.0), (-0.454, 0.8493, -1.0), (-0.4951, 0.826, -1.0), (-0.535, 0.8007, -1.0), (-0.5737, 0.7735, -1.0), (-0.6109, 0.7444, -1.0), (-0.6467, 0.7135, -1.0), (-0.6809, 0.6809, -1.0), (-0.7135, 0.6467, -1.0), (-0.7444, 0.6109, -1.0), (-0.7735, 0.5737, -1.0), (-0.8007, 0.535, -1.0), (-0.826, 0.4951, -1.0), (-0.8493, 0.454, -1.0), (-0.8705, 0.4117, -1.0), (-0.8897, 0.3685, -1.0), (-0.9067, 0.3244, -1.0), (-0.9215, 0.2795, -1.0), (-0.9341, 0.234, -1.0), (-0.9445, 0.1879, -1.0), (-0.9526, 0.1413, -1.0), (-0.9584, 0.09439, -1.0), (-0.9618, 0.04725, -1.0), (-0.9988, 0.04907, -1.0), (-0.9952, 0.09802, -1.0), (-0.9892, 0.1467, -1.0), (-0.9808, 0.1951, -1.0), (-0.97, 0.243, -1.0), (-0.9569, 0.2903, -1.0), (-0.9415, 0.3369, -1.0), (-0.9239, 0.3827, -1.0), (-0.904, 0.4276, -1.0), (-0.8819, 0.4714, -1.0), (-0.8577, 0.5141, -1.0), (-0.8315, 0.5556, -1.0), (-0.8032, 0.5957, -1.0), (-0.773, 0.6344, -1.0), (-0.741, 0.6716, -1.0), (-0.7071, 0.7071, -1.0), (-0.6716, 0.741, -1.0), (-0.6344, 0.773, -1.0), (-0.5957, 0.8032, -1.0), (-0.5556, 0.8315, -1.0), (-0.5141, 0.8577, -1.0), (-0.4714, 0.8819, -1.0), (-0.4276, 0.904, -1.0), (-0.3827, 0.9239, -1.0), (-0.3369, 0.9415, -1.0), (-0.2903, 0.9569, -1.0), (-0.243, 0.97, -1.0), (-0.1951, 0.9808, -1.0), (-0.1467, 0.9892, -1.0), (-0.09801, 0.9952, -1.0), (-0.04906, 0.9988, -1.0), (-0.04906, 0.9988, 1.0), (1.82e-06, -1.0, 1.0), (1.753e-06, -0.963, 1.0), (-0.04725, -0.9618, 1.0), (-0.09439, -0.9584, 1.0), (-0.1413, -0.9526, 1.0), (-0.1879, -0.9445, 1.0), (-0.234, -0.9341, 1.0), (-0.2795, -0.9215, 1.0), (-0.3244, -0.9067, 1.0), (-0.3685, -0.8897, 1.0), (-0.4117, -0.8705, 1.0), (-0.454, -0.8493, 1.0), (-0.4951, -0.826, 1.0), (-0.535, -0.8007, 1.0), (-0.5737, -0.7735, 1.0), (-0.6109, -0.7444, 1.0), (-0.6467, -0.7135, 1.0), (-0.6809, -0.6809, 1.0), (-0.7135, -0.6467, 1.0), (-0.7444, -0.6109, 1.0), (-0.7735, -0.5737, 1.0), (-0.8007, -0.535, 1.0), (-0.826, -0.4951, 1.0), (-0.8493, -0.454, 1.0), (-0.8705, -0.4117, 1.0), (-0.8897, -0.3685, 1.0), (-0.9067, -0.3244, 1.0), (-0.9215, -0.2795, 1.0), (-0.9341, -0.234, 1.0), (-0.9445, -0.1879, 1.0), (-0.9526, -0.1413, 1.0), (-0.9584, -0.09439, 1.0), (-0.9618, -0.04725, 1.0), (-0.963, -1.366e-06, 1.0), (-0.9618, 0.04725, 1.0), (-0.9584, 0.09439, 1.0), (-0.9526, 0.1413, 1.0), (-0.9445, 0.1879, 1.0), (-0.9341, 0.234, 1.0), (-0.9215, 0.2795, 1.0), (-0.9067, 0.3244, 1.0), (-0.8897, 0.3685, 1.0), (-0.8705, 0.4117, 1.0), (-0.8493, 0.454, 1.0), (-0.826, 0.4951, 1.0), (-0.8007, 0.535, 1.0), (-0.7735, 0.5737, 1.0), (-0.7444, 0.6109, 1.0), (-0.7135, 0.6467, 1.0), (-0.6809, 0.6809, 1.0), (-0.6467, 0.7135, 1.0), (-0.6109, 0.7444, 1.0), (-0.5737, 0.7735, 1.0), (-0.535, 0.8007, 1.0), (-0.4951, 0.826, 1.0), (-0.454, 0.8493, 1.0), (-0.4117, 0.8705, 1.0), (-0.3685, 0.8897, 1.0), (-0.3244, 0.9067, 1.0), (-0.2795, 0.9215, 1.0), (-0.234, 0.9341, 1.0), (-0.1879, 0.9445, 1.0), (-0.1413, 0.9526, 1.0), (-0.09439, 0.9584, 1.0), (-0.04725, 0.9618, 1.0), (0.0, 0.963, 1.0), (0.04725, 0.9618, 1.0), (-0.1467, 0.9892, 1.0), (-0.1951, 0.9808, 1.0), (-0.243, 0.97, 1.0), (-0.2903, 0.9569, 1.0), (-0.3369, 0.9415, 1.0), (-0.3827, 0.9239, 1.0), (-0.4276, 0.904, 1.0), (-0.4714, 0.8819, 1.0), (-0.5141, 0.8577, 1.0), (-0.5556, 0.8315, 1.0), (-0.5957, 0.8032, 1.0), (-0.6344, 0.773, 1.0), (-0.6716, 0.741, 1.0), (-0.7071, 0.7071, 1.0), (-0.741, 0.6716, 1.0), (-0.773, 0.6344, 1.0), (-0.8032, 0.5957, 1.0), (-0.8315, 0.5556, 1.0), (-0.8577, 0.5141, 1.0), (-0.8819, 0.4714, 1.0), (-0.904, 0.4276, 1.0), (-0.9239, 0.3827, 1.0), (-0.9415, 0.3369, 1.0), (-0.9569, 0.2903, 1.0), (-0.97, 0.243, 1.0), (-0.9808, 0.1951, 1.0), (-0.9892, 0.1467, 1.0), (-0.9952, 0.09802, 1.0), (-0.9988, 0.04907, 1.0), (-1.0, -1.419e-06, 1.0), (-0.9988, -0.04907, 1.0), (-0.9952, -0.09802, 1.0), (-0.9892, -0.1467, 1.0), (-0.9808, -0.1951, 1.0), (-0.97, -0.243, 1.0), (-0.9569, -0.2903, 1.0), (-0.9415, -0.3369, 1.0), (-0.9239, -0.3827, 1.0), (-0.904, -0.4276, 1.0), (-0.8819, -0.4714, 1.0), (-0.8577, -0.5141, 1.0), (-0.8315, -0.5556, 1.0), (-0.8032, -0.5957, 1.0), (-0.773, -0.6344, 1.0), (-0.7409, -0.6716, 1.0), (-0.7071, -0.7071, 1.0), (-0.6716, -0.741, 1.0), (-0.6344, -0.773, 1.0), (-0.5957, -0.8032, 1.0), (-0.5556, -0.8315, 1.0), (-0.5141, -0.8577, 1.0), (-0.4714, -0.8819, 1.0), (-0.4276, -0.904, 1.0), (-0.3827, -0.9239, 1.0), (-0.3369, -0.9415, 1.0), (-0.2903, -0.9569, 1.0), (-0.243, -0.97, 1.0), (-0.1951, -0.9808, 1.0), (-0.1467, -0.9892, 1.0), (-0.09802, -0.9952, 1.0), (-0.04907, -0.9988, 1.0), (-0.09801, 0.9952, 1.0), (0.09439, 0.9584, 1.0), (0.1413, 0.9526, 1.0), (0.1879, 0.9445, 1.0), (0.234, 0.9341, 1.0), (0.2795, 0.9215, 1.0), (0.3244, 0.9067, 1.0), (0.3685, 0.8897, 1.0), (0.4117, 0.8705, 1.0), (0.454, 0.8493, 1.0), (0.4951, 0.826, 1.0), (0.535, 0.8007, 1.0), (0.5737, 0.7735, 1.0), (0.6109, 0.7444, 1.0), (0.6467, 0.7135, 1.0), (0.6809, 0.6809, 1.0), (0.7135, 0.6467, 1.0), (0.7444, 0.6109, 1.0), (0.7735, 0.5737, 1.0), (0.8007, 0.535, 1.0), (0.826, 0.4951, 1.0), (0.8493, 0.454, 1.0), (0.8705, 0.4117, 1.0), (0.8897, 0.3685, 1.0), (0.9067, 0.3244, 1.0), (0.9215, 0.2795, 1.0), (0.9341, 0.234, 1.0), (0.9445, 0.1879, 1.0), (0.9526, 0.1413, 1.0), (0.9584, 0.09439, 1.0), (0.9618, 0.04725, 1.0), (0.963, -3.865e-07, 1.0), (0.9618, -0.04725, 1.0), (0.9584, -0.09439, 1.0), (0.9526, -0.1413, 1.0), (0.9445, -0.1879, 1.0), (0.9341, -0.234, 1.0), (0.9215, -0.2795, 1.0), (0.9067, -0.3244, 1.0), (0.8897, -0.3685, 1.0), (0.8705, -0.4117, 1.0), (0.8493, -0.454, 1.0), (0.826, -0.4951, 1.0), (0.8007, -0.535, 1.0), (0.7735, -0.5737, 1.0), (0.7444, -0.6109, 1.0), (0.7135, -0.6467, 1.0), (0.6809, -0.6809, 1.0), (0.6467, -0.7135, 1.0), (0.6109, -0.7444, 1.0), (0.5737, -0.7735, 1.0), (0.535, -0.8007, 1.0), (0.4951, -0.826, 1.0), (0.454, -0.8493, 1.0), (0.4117, -0.8705, 1.0), (0.3685, -0.8897, 1.0), (0.3244, -0.9067, 1.0), (0.2795, -0.9215, 1.0), (0.234, -0.9341, 1.0), (0.1879, -0.9445, 1.0), (0.1413, -0.9526, 1.0), (0.09439, -0.9584, 1.0), (0.04725, -0.9618, 1.0), (0.04907, -0.9988, 1.0), (0.09802, -0.9952, 1.0), (0.1467, -0.9892, 1.0), (0.1951, -0.9808, 1.0), (0.243, -0.97, 1.0), (0.2903, -0.9569, 1.0), (0.3369, -0.9415, 1.0), (0.3827, -0.9239, 1.0), (0.4276, -0.904, 1.0), (0.4714, -0.8819, 1.0), (0.5141, -0.8577, 1.0), (0.5556, -0.8315, 1.0), (0.5957, -0.8032, 1.0), (0.6344, -0.773, 1.0), (0.6716, -0.741, 1.0), (0.7071, -0.7071, 1.0), (0.741, -0.6716, 1.0), (0.773, -0.6344, 1.0), (0.8032, -0.5957, 1.0), (0.8315, -0.5556, 1.0), (0.8577, -0.5141, 1.0), (0.8819, -0.4714, 1.0), (0.904, -0.4276, 1.0), (0.9239, -0.3827, 1.0), (0.9415, -0.3369, 1.0), (0.9569, -0.2903, 1.0), (0.97, -0.243, 1.0), (0.9808, -0.1951, 1.0), (0.9892, -0.1467, 1.0), (0.9952, -0.09802, 1.0), (0.9988, -0.04907, 1.0), (1.0, -4.013e-07, 1.0), (0.9988, 0.04907, 1.0), (0.9952, 0.09802, 1.0), (0.9892, 0.1467, 1.0), (0.9808, 0.1951, 1.0), (0.97, 0.243, 1.0), (0.9569, 0.2903, 1.0), (0.9415, 0.3369, 1.0), (0.9239, 0.3827, 1.0), (0.904, 0.4276, 1.0), (0.8819, 0.4714, 1.0), (0.8577, 0.5141, 1.0), (0.8315, 0.5556, 1.0), (0.8032, 0.5957, 1.0), (0.773, 0.6344, 1.0), (0.741, 0.6716, 1.0), (0.7071, 0.7071, 1.0), (0.6716, 0.741, 1.0), (0.6344, 0.773, 1.0), (0.5957, 0.8032, 1.0), (0.5556, 0.8315, 1.0), (0.5141, 0.8577, 1.0), (0.4714, 0.8819, 1.0), (0.4276, 0.904, 1.0), (0.3827, 0.9239, 1.0), (0.3369, 0.9415, 1.0), (0.2903, 0.9569, 1.0), (0.243, 0.97, 1.0), (0.1951, 0.9808, 1.0), (0.1467, 0.9892, 1.0), (0.09802, 0.9952, 1.0)], [], [(0, 1, 2, 3), (4, 5, 6, 7, 8, 9, 10, 11, 12, 13, 14, 15, 16, 17, 18, 19, 20, 21, 22, 23, 24, 25, 26, 27, 28, 29, 30, 31, 32, 33, 34, 35, 36, 37, 38, 39, 40, 41, 42, 43, 44, 45, 46, 47, 48, 49, 50, 51, 52, 53, 54, 55, 56, 57, 58, 59, 60, 61, 62, 63, 64, 65, 66, 67, 68, 69, 70, 71, 72, 73, 74, 75, 76, 77, 78, 79, 80, 81, 82, 83, 84, 85, 86, 87, 88, 89, 90, 91, 92, 93, 94, 95, 96, 97, 98, 99, 100, 101, 102, 103, 104, 105, 106, 107, 108, 109, 110, 111, 112, 113, 114, 115, 116, 117, 118, 119, 120, 121, 122, 123, 124, 125, 126, 127, 128, 129, 130, 131, 132, 133, 134, 135, 136, 137, 138, 139), (0, 3, 140, 141, 142, 143, 144, 145, 146, 147, 148, 149, 150, 151, 152, 153, 154, 155, 156, 157, 158, 159, 160, 161, 162, 163, 4, 139, 164, 165, 166, 167, 168, 169, 170, 171, 172, 173, 174, 175, 176, 177, 178, 179, 180, 181, 182, 183, 184, 185, 186, 187, 188, 189, 190, 191, 192, 193, 194, 195, 196, 197, 198, 199, 200, 201, 202, 203, 204, 205, 206, 207, 208, 209, 210, 211, 212, 213, 214, 215, 216, 217, 218, 219, 220, 221, 222, 223, 224, 225, 226, 75, 74, 227, 228, 229, 230, 231, 232, 233, 234, 235, 236, 237, 238, 239, 240, 241, 242, 243, 244, 245, 246, 247, 248, 249, 250, 251, 252, 253, 254, 255, 256, 257), (257, 258, 1, 0), (259, 260, 261, 262, 263, 264, 265, 266, 267, 268, 269, 270, 271, 272, 273, 274, 275, 276, 277, 278, 279, 280, 281, 282, 283, 284, 285, 286, 287, 288, 289, 290, 291, 292, 293, 294, 295, 296, 297, 298, 299, 300, 301, 302, 303, 304, 305, 306, 307, 308, 309, 310, 311, 312, 313, 314, 315, 316, 317, 318, 319, 320, 321, 322, 323, 324, 325, 326, 327, 328, 329, 330, 331, 332, 333, 334, 335, 336, 337, 338, 339, 340, 341, 342, 343, 344, 345, 346, 347, 348, 349, 350, 351, 352, 353, 354, 355, 356, 357, 358, 359, 360, 361, 362, 363, 364, 365, 366, 367, 368, 369, 370, 371, 372, 373, 374, 375, 376, 377, 378, 379, 380, 381, 382, 383, 384, 385, 386), (1, 258, 387, 326, 325, 388, 389, 390, 391, 392, 393, 394, 395, 396, 397, 398, 399, 400, 401, 402, 403, 404, 405, 406, 407, 408, 409, 410, 411, 412, 413, 414, 415, 416, 417, 418, 419, 420, 421, 422, 423, 424, 425, 426, 427, 428, 429, 430, 431, 432, 433, 434, 435, 436, 437, 438, 439, 440, 441, 442, 443, 444, 445, 446, 447, 448, 449, 260, 259, 450, 451, 452, 453, 454, 455, 456, 457, 458, 459, 460, 461, 462, 463, 464, 465, 466, 467, 468, 469, 470, 471, 472, 473, 474, 475, 476, 477, 478, 479, 480, 481, 482, 483, 484, 485, 486, 487, 488, 489, 490, 491, 492, 493, 494, 495, 496, 497, 498, 499, 500, 501, 502, 503, 504, 505, 506, 507, 508, 509, 510, 511, 2), (3, 2, 511, 140), (140, 511, 510, 141), (141, 510, 509, 142), (142, 509, 508, 143), (143, 508, 507, 144), (144, 507, 506, 145), (145, 506, 505, 146), (146, 505, 504, 147), (147, 504, 503, 148), (148, 503, 502, 149), (149, 502, 501, 150), (150, 501, 500, 151), (151, 500, 499, 152), (152, 499, 498, 153), (153, 498, 497, 154), (154, 497, 496, 155), (155, 496, 495, 156), (156, 495, 494, 157), (157, 494, 493, 158), (158, 493, 492, 159), (159, 492, 491, 160), (160, 491, 490, 161), (161, 490, 489, 162), (162, 489, 488, 163), (163, 488, 487, 4), (4, 487, 486, 5), (5, 486, 485, 6), (6, 485, 484, 7), (7, 484, 483, 8), (8, 483, 482, 9), (9, 482, 481, 10), (10, 481, 480, 11), (11, 480, 479, 12), (12, 479, 478, 13), (13, 478, 477, 14), (14, 477, 476, 15), (15, 476, 475, 16), (16, 475, 474, 17), (17, 474, 473, 18), (18, 473, 472, 19), (19, 472, 471, 20), (20, 471, 470, 21), (21, 470, 469, 22), (22, 469, 468, 23), (23, 468, 467, 24), (24, 467, 466, 25), (25, 466, 465, 26), (26, 465, 464, 27), (27, 464, 463, 28), (28, 463, 462, 29), (29, 462, 461, 30), (30, 461, 460, 31), (31, 460, 459, 32), (32, 459, 458, 33), (33, 458, 457, 34), (34, 457, 456, 35), (35, 456, 455, 36), (36, 455, 454, 37), (37, 454, 453, 38), (38, 453, 452, 39), (39, 452, 451, 40), (40, 451, 450, 41), (41, 450, 259, 42), (42, 259, 386, 43), (43, 386, 385, 44), (44, 385, 384, 45), (45, 384, 383, 46), (46, 383, 382, 47), (47, 382, 381, 48), (48, 381, 380, 49), (49, 380, 379, 50), (50, 379, 378, 51), (51, 378, 377, 52), (52, 377, 376, 53), (53, 376, 375, 54), (54, 375, 374, 55), (55, 374, 373, 56), (56, 373, 372, 57), (57, 372, 371, 58), (58, 371, 370, 59), (59, 370, 369, 60), (60, 369, 368, 61), (61, 368, 367, 62), (62, 367, 366, 63), (63, 366, 365, 64), (64, 365, 364, 65), (65, 364, 363, 66), (66, 363, 362, 67), (67, 362, 361, 68), (68, 361, 360, 69), (69, 360, 359, 70), (70, 359, 358, 71), (71, 358, 357, 72), (72, 357, 356, 73), (73, 356, 355, 74), (74, 355, 354, 227), (227, 354, 353, 228), (228, 353, 352, 229), (229, 352, 351, 230), (230, 351, 350, 231), (231, 350, 349, 232), (232, 349, 348, 233), (233, 348, 347, 234), (234, 347, 346, 235), (235, 346, 345, 236), (236, 345, 344, 237), (237, 344, 343, 238), (238, 343, 342, 239), (239, 342, 341, 240), (240, 341, 340, 241), (241, 340, 339, 242), (242, 339, 338, 243), (243, 338, 337, 244), (244, 337, 336, 245), (245, 336, 335, 246), (246, 335, 334, 247), (247, 334, 333, 248), (248, 333, 332, 249), (249, 332, 331, 250), (250, 331, 330, 251), (251, 330, 329, 252), (252, 329, 328, 253), (253, 328, 327, 254), (254, 327, 326, 255), (255, 326, 387, 256), (256, 387, 258, 257), (195, 194, 325, 324), (196, 195, 324, 323), (194, 193, 388, 325), (197, 196, 323, 322), (193, 192, 389, 388), (198, 197, 322, 321), (192, 191, 390, 389), (199, 198, 321, 320), (191, 190, 391, 390), (200, 199, 320, 319), (190, 189, 392, 391), (201, 200, 319, 318), (189, 188, 393, 392), (202, 201, 318, 317), (188, 187, 394, 393), (203, 202, 317, 316), (187, 186, 395, 394), (204, 203, 316, 315), (186, 185, 396, 395), (205, 204, 315, 314), (185, 184, 397, 396), (206, 205, 314, 313), (184, 183, 398, 397), (207, 206, 313, 312), (183, 182, 399, 398), (208, 207, 312, 311), (182, 181, 400, 399), (209, 208, 311, 310), (181, 180, 401, 400), (210, 209, 310, 309), (180, 179, 402, 401), (211, 210, 309, 308), (179, 178, 403, 402), (212, 211, 308, 307), (178, 177, 404, 403), (213, 212, 307, 306), (177, 176, 405, 404), (214, 213, 306, 305), (176, 175, 406, 405), (215, 214, 305, 304), (175, 174, 407, 406), (216, 215, 304, 303), (174, 173, 408, 407), (217, 216, 303, 302), (173, 172, 409, 408), (218, 217, 302, 301), (172, 171, 410, 409), (219, 218, 301, 300), (171, 170, 411, 410), (220, 219, 300, 299), (170, 169, 412, 411), (221, 220, 299, 298), (169, 168, 413, 412), (222, 221, 298, 297), (168, 167, 414, 413), (223, 222, 297, 296), (167, 166, 415, 414), (224, 223, 296, 295), (166, 165, 416, 415), (225, 224, 295, 294), (165, 164, 417, 416), (226, 225, 294, 293), (164, 139, 418, 417), (75, 226, 293, 292), (139, 138, 419, 418), (76, 75, 292, 291), (138, 137, 420, 419), (77, 76, 291, 290), (137, 136, 421, 420), (78, 77, 290, 289), (136, 135, 422, 421), (79, 78, 289, 288), (135, 134, 423, 422), (80, 79, 288, 287), (134, 133, 424, 423), (81, 80, 287, 286), (133, 132, 425, 424), (82, 81, 286, 285), (132, 131, 426, 425), (83, 82, 285, 284), (131, 130, 427, 426), (84, 83, 284, 283), (130, 129, 428, 427), (85, 84, 283, 282), (129, 128, 429, 428), (86, 85, 282, 281), (128, 127, 430, 429), (87, 86, 281, 280), (127, 126, 431, 430), (88, 87, 280, 279), (126, 125, 432, 431), (89, 88, 279, 278), (125, 124, 433, 432), (90, 89, 278, 277), (124, 123, 434, 433), (91, 90, 277, 276), (123, 122, 435, 434), (92, 91, 276, 275), (122, 121, 436, 435), (93, 92, 275, 274), (121, 120, 437, 436), (94, 93, 274, 273), (120, 119, 438, 437), (95, 94, 273, 272), (119, 118, 439, 438), (96, 95, 272, 271), (118, 117, 440, 439), (97, 96, 271, 270), (117, 116, 441, 440), (98, 97, 270, 269), (116, 115, 442, 441), (99, 98, 269, 268), (115, 114, 443, 442), (100, 99, 268, 267), (114, 113, 444, 443), (101, 100, 267, 266), (113, 112, 445, 444), (102, 101, 266, 265), (112, 111, 446, 445), (103, 102, 265, 264), (111, 110, 447, 446), (104, 103, 264, 263), (110, 109, 448, 447), (105, 104, 263, 262), (109, 108, 449, 448), (106, 105, 262, 261), (108, 107, 260, 449), (107, 106, 261, 260)])
me_cylinder.use_remesh_preserve_volume = False
me_cylinder.use_remesh_preserve_attributes = False
me_cylinder.use_mirror_vertex_groups = False
me_cylinder.update()

# ---- objects
ob_cylinder_001 = bpy.data.objects.new('Cylinder.001', me_cylinder_002)
ob_cylinder = bpy.data.objects.new('Cylinder', me_cylinder_001)
ob_cylinder_003 = bpy.data.objects.new('Cylinder.003', me_cylinder)
ob_z_target = bpy.data.objects.new('z-target', None)
ob_z_camera = bpy.data.objects.new('z-camera', cam_camera)
ob_z_point_000 = bpy.data.objects.new('z-point.000', light_lamp)

# ---- transforms, parenting, visibility, modifiers, constraints
ob_cylinder_001.location = (0.0, 0.0, 0.0)
ob_cylinder_001.scale = (14.11, 14.11, 1.65)
ob_cylinder_001.hide_viewport = True
ob_cylinder_001.lineart.crease_threshold = 0.0
ob_cylinder.location = (0.0, 0.0, 0.0)
ob_cylinder.scale = (14.55, 14.55, 1.65)
ob_cylinder.lineart.crease_threshold = 0.0
ob_cylinder_003.location = (0.0, 0.0, 0.0)
ob_cylinder_003.scale = (10.2, 10.2, -1.693)
ob_cylinder_003.hide_viewport = True
ob_cylinder_003.lineart.crease_threshold = 0.0
ob_z_target.location = (0.0, 0.0, 0.1451)
ob_z_target.empty_image_offset = (0.0, 0.0)
ob_z_target.lineart.crease_threshold = 0.0
ob_z_camera.location = (7.481, -6.508, 5.344)
ob_z_camera.rotation_euler = (1.109, 0.01082, 0.8149)
ob_z_camera.lock_rotations_4d = False
ob_z_camera.empty_display_type = 'ARROWS'
ob_z_camera.color = (0.0, 0.0, 0.0, 0.0)
ob_z_camera.display_type = 'WIRE'
ob_z_camera.lineart.crease_threshold = 0.0
_c = ob_z_camera.constraints.new('TRACK_TO'); _c.name = 'AutoTrack'
_c.target = ob_z_target
ob_z_point_000.location = (4.076, 1.005, 5.904)
ob_z_point_000.rotation_euler = (0.6503, 0.05522, 1.866)
ob_z_point_000.lock_rotations_4d = False
ob_z_point_000.empty_display_type = 'ARROWS'
ob_z_point_000.color = (0.0, 0.0, 0.0, 0.0)
ob_z_point_000.lineart.crease_threshold = 0.0

# ---- collection membership
col_collection_1.objects.link(ob_cylinder_001)
col_collection_1.objects.link(ob_cylinder)
col_collection_1.objects.link(ob_cylinder_003)
col_collection_1.objects.link(ob_z_target)
col_collection_1.objects.link(ob_z_camera)
col_collection_1.objects.link(ob_z_point_000)

# ---- scene / render settings (as saved in the file)
scene.camera = ob_z_camera
scene.frame_start = 1; scene.frame_end = 250; scene.frame_set(1)
scene.render.engine = 'BLENDER_EEVEE_NEXT'
scene.render.resolution_percentage = 50
scene.render.dither_intensity = 0.0
scene.cycles.use_denoising = False
scene.cycles.samples = 10
scene.cycles.sampling_pattern = 'TABULATED_SOBOL'
scene.cycles.light_sampling_threshold = 0.0
scene.cycles.use_adaptive_sampling = False
scene.cycles.use_light_tree = False
scene.cycles.blur_glossy = 0.0
scene.cycles.pixel_filter_type = 'GAUSSIAN'
scene.cycles.sample_clamp_indirect = 0.0
scene.view_settings.view_transform = 'Standard'
bpy.context.view_layer.update()
